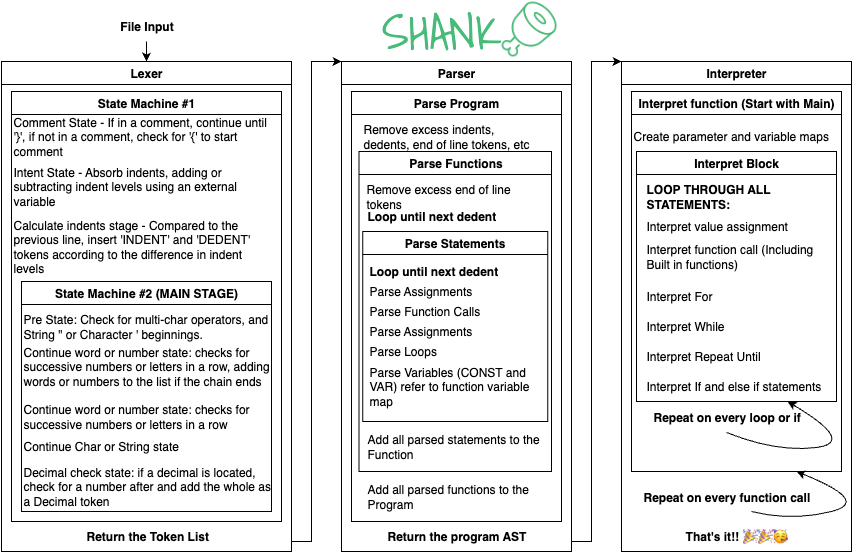

The diagram above was exported from draw.io. Its source (the exported page's mxGraphModel, read from the mxfile embedded in the PNG):
<mxGraphModel dx="1426" dy="800" grid="1" gridSize="10" guides="1" tooltips="1" connect="1" arrows="1" fold="1" page="1" pageScale="1" pageWidth="850" pageHeight="1100" math="0" shadow="0">
  <root>
    <mxCell id="0" />
    <mxCell id="1" parent="0" />
    <mxCell id="_8ZsPxvy5GmQFe1qDCPS-1" value="Lexer" style="swimlane;whiteSpace=wrap;html=1;" vertex="1" parent="1">
      <mxGeometry x="30" y="100" width="290" height="490" as="geometry" />
    </mxCell>
    <mxCell id="_8ZsPxvy5GmQFe1qDCPS-4" value="State Machine #1" style="swimlane;whiteSpace=wrap;html=1;" vertex="1" parent="_8ZsPxvy5GmQFe1qDCPS-1">
      <mxGeometry x="10" y="30" width="270" height="430" as="geometry" />
    </mxCell>
    <mxCell id="_8ZsPxvy5GmQFe1qDCPS-6" value="Comment State - If in a comment, continue until '}', if not in a comment, check for '{' to start comment" style="text;html=1;align=left;verticalAlign=middle;whiteSpace=wrap;rounded=0;" vertex="1" parent="_8ZsPxvy5GmQFe1qDCPS-4">
      <mxGeometry y="20" width="260" height="50" as="geometry" />
    </mxCell>
    <mxCell id="_8ZsPxvy5GmQFe1qDCPS-8" value="Intent State - Absorb indents, adding or subtracting indent levels using an external variable" style="text;html=1;align=left;verticalAlign=middle;whiteSpace=wrap;rounded=0;" vertex="1" parent="_8ZsPxvy5GmQFe1qDCPS-4">
      <mxGeometry y="70" width="260" height="50" as="geometry" />
    </mxCell>
    <mxCell id="_8ZsPxvy5GmQFe1qDCPS-9" value="Calculate indents stage - Compared to the previous line, insert 'INDENT' and 'DEDENT' tokens according to the difference in indent levels" style="text;html=1;align=left;verticalAlign=middle;whiteSpace=wrap;rounded=0;" vertex="1" parent="_8ZsPxvy5GmQFe1qDCPS-4">
      <mxGeometry y="130" width="260" height="50" as="geometry" />
    </mxCell>
    <mxCell id="_8ZsPxvy5GmQFe1qDCPS-10" value="State Machine #2 (MAIN STAGE)" style="swimlane;whiteSpace=wrap;html=1;" vertex="1" parent="_8ZsPxvy5GmQFe1qDCPS-4">
      <mxGeometry x="10" y="190" width="250" height="230" as="geometry" />
    </mxCell>
    <mxCell id="_8ZsPxvy5GmQFe1qDCPS-11" value="Pre State: Check for multi-char operators, and String &quot; or Character ' beginnings." style="text;html=1;align=left;verticalAlign=middle;whiteSpace=wrap;rounded=0;" vertex="1" parent="_8ZsPxvy5GmQFe1qDCPS-10">
      <mxGeometry y="20" width="250" height="50" as="geometry" />
    </mxCell>
    <mxCell id="_8ZsPxvy5GmQFe1qDCPS-12" value="Continue word or number state: checks for successive numbers or letters in a row, adding words or numbers to the list if the chain ends" style="text;html=1;align=left;verticalAlign=middle;whiteSpace=wrap;rounded=0;" vertex="1" parent="_8ZsPxvy5GmQFe1qDCPS-10">
      <mxGeometry y="60" width="250" height="50" as="geometry" />
    </mxCell>
    <mxCell id="_8ZsPxvy5GmQFe1qDCPS-13" value="Continue word or number state: checks for successive numbers or letters in a row" style="text;html=1;align=left;verticalAlign=middle;whiteSpace=wrap;rounded=0;" vertex="1" parent="_8ZsPxvy5GmQFe1qDCPS-10">
      <mxGeometry y="110" width="250" height="50" as="geometry" />
    </mxCell>
    <mxCell id="_8ZsPxvy5GmQFe1qDCPS-14" value="Continue Char or String state" style="text;html=1;align=left;verticalAlign=middle;whiteSpace=wrap;rounded=0;" vertex="1" parent="_8ZsPxvy5GmQFe1qDCPS-10">
      <mxGeometry y="140" width="250" height="50" as="geometry" />
    </mxCell>
    <mxCell id="_8ZsPxvy5GmQFe1qDCPS-15" value="Decimal check state: if a decimal is located, check for a number after and add the whole as a Decimal token" style="text;html=1;align=left;verticalAlign=middle;whiteSpace=wrap;rounded=0;" vertex="1" parent="_8ZsPxvy5GmQFe1qDCPS-10">
      <mxGeometry y="180" width="250" height="50" as="geometry" />
    </mxCell>
    <mxCell id="_8ZsPxvy5GmQFe1qDCPS-32" value="&lt;b&gt;Return the Token List&lt;/b&gt;" style="text;html=1;align=left;verticalAlign=middle;whiteSpace=wrap;rounded=0;" vertex="1" parent="_8ZsPxvy5GmQFe1qDCPS-1">
      <mxGeometry x="82.5" y="460" width="125" height="30" as="geometry" />
    </mxCell>
    <mxCell id="_8ZsPxvy5GmQFe1qDCPS-2" value="Parser" style="swimlane;whiteSpace=wrap;html=1;" vertex="1" parent="1">
      <mxGeometry x="370" y="100" width="230" height="490" as="geometry" />
    </mxCell>
    <mxCell id="_8ZsPxvy5GmQFe1qDCPS-16" value="Parse Program" style="swimlane;whiteSpace=wrap;html=1;" vertex="1" parent="_8ZsPxvy5GmQFe1qDCPS-2">
      <mxGeometry x="10" y="30" width="210" height="430" as="geometry" />
    </mxCell>
    <mxCell id="_8ZsPxvy5GmQFe1qDCPS-17" value="Remove excess indents, dedents, end of line tokens, etc" style="text;html=1;align=left;verticalAlign=middle;whiteSpace=wrap;rounded=0;" vertex="1" parent="_8ZsPxvy5GmQFe1qDCPS-16">
      <mxGeometry x="10" y="30" width="180" height="30" as="geometry" />
    </mxCell>
    <mxCell id="_8ZsPxvy5GmQFe1qDCPS-18" value="Parse Functions" style="swimlane;whiteSpace=wrap;html=1;" vertex="1" parent="_8ZsPxvy5GmQFe1qDCPS-16">
      <mxGeometry x="7.5" y="60" width="192.5" height="320" as="geometry" />
    </mxCell>
    <mxCell id="_8ZsPxvy5GmQFe1qDCPS-19" value="Remove excess end of line tokens" style="text;html=1;align=left;verticalAlign=middle;whiteSpace=wrap;rounded=0;" vertex="1" parent="_8ZsPxvy5GmQFe1qDCPS-18">
      <mxGeometry x="5" y="30" width="180" height="30" as="geometry" />
    </mxCell>
    <mxCell id="_8ZsPxvy5GmQFe1qDCPS-20" value="Parse Statements" style="swimlane;whiteSpace=wrap;html=1;" vertex="1" parent="_8ZsPxvy5GmQFe1qDCPS-18">
      <mxGeometry x="3.75" y="80" width="185" height="190" as="geometry" />
    </mxCell>
    <mxCell id="_8ZsPxvy5GmQFe1qDCPS-21" value="Parse Assignments" style="text;html=1;align=left;verticalAlign=middle;whiteSpace=wrap;rounded=0;" vertex="1" parent="_8ZsPxvy5GmQFe1qDCPS-20">
      <mxGeometry x="5" y="45" width="180" height="30" as="geometry" />
    </mxCell>
    <mxCell id="_8ZsPxvy5GmQFe1qDCPS-23" value="Parse Function Calls" style="text;html=1;align=left;verticalAlign=middle;whiteSpace=wrap;rounded=0;" vertex="1" parent="_8ZsPxvy5GmQFe1qDCPS-20">
      <mxGeometry x="5" y="65" width="180" height="30" as="geometry" />
    </mxCell>
    <mxCell id="_8ZsPxvy5GmQFe1qDCPS-24" value="Parse Assignments" style="text;html=1;align=left;verticalAlign=middle;whiteSpace=wrap;rounded=0;" vertex="1" parent="_8ZsPxvy5GmQFe1qDCPS-20">
      <mxGeometry x="5" y="85" width="180" height="30" as="geometry" />
    </mxCell>
    <mxCell id="_8ZsPxvy5GmQFe1qDCPS-25" value="Parse Loops" style="text;html=1;align=left;verticalAlign=middle;whiteSpace=wrap;rounded=0;" vertex="1" parent="_8ZsPxvy5GmQFe1qDCPS-20">
      <mxGeometry x="5" y="105" width="180" height="30" as="geometry" />
    </mxCell>
    <mxCell id="_8ZsPxvy5GmQFe1qDCPS-26" value="&lt;b&gt;Loop until next dedent&lt;/b&gt;" style="text;html=1;align=left;verticalAlign=middle;whiteSpace=wrap;rounded=0;" vertex="1" parent="_8ZsPxvy5GmQFe1qDCPS-20">
      <mxGeometry x="5" y="25" width="180" height="30" as="geometry" />
    </mxCell>
    <mxCell id="_8ZsPxvy5GmQFe1qDCPS-28" value="Parse Variables (CONST and VAR) refer to function variable map" style="text;html=1;align=left;verticalAlign=middle;whiteSpace=wrap;rounded=0;" vertex="1" parent="_8ZsPxvy5GmQFe1qDCPS-20">
      <mxGeometry x="5" y="140" width="180" height="30" as="geometry" />
    </mxCell>
    <mxCell id="_8ZsPxvy5GmQFe1qDCPS-27" value="&lt;b&gt;Loop until next dedent&lt;/b&gt;" style="text;html=1;align=left;verticalAlign=middle;whiteSpace=wrap;rounded=0;" vertex="1" parent="_8ZsPxvy5GmQFe1qDCPS-18">
      <mxGeometry x="6.25" y="50" width="180" height="30" as="geometry" />
    </mxCell>
    <mxCell id="_8ZsPxvy5GmQFe1qDCPS-29" value="Add all parsed statements to the Function" style="text;html=1;align=left;verticalAlign=middle;whiteSpace=wrap;rounded=0;" vertex="1" parent="_8ZsPxvy5GmQFe1qDCPS-18">
      <mxGeometry x="6.25" y="280" width="180" height="30" as="geometry" />
    </mxCell>
    <mxCell id="_8ZsPxvy5GmQFe1qDCPS-30" value="Add all parsed functions to the Program" style="text;html=1;align=left;verticalAlign=middle;whiteSpace=wrap;rounded=0;" vertex="1" parent="_8ZsPxvy5GmQFe1qDCPS-16">
      <mxGeometry x="13.75" y="390" width="180" height="30" as="geometry" />
    </mxCell>
    <mxCell id="_8ZsPxvy5GmQFe1qDCPS-31" value="&lt;b&gt;Return the program AST&lt;/b&gt;" style="text;html=1;align=left;verticalAlign=middle;whiteSpace=wrap;rounded=0;" vertex="1" parent="_8ZsPxvy5GmQFe1qDCPS-2">
      <mxGeometry x="44.06" y="460" width="141.87" height="30" as="geometry" />
    </mxCell>
    <mxCell id="_8ZsPxvy5GmQFe1qDCPS-3" value="Interpreter" style="swimlane;whiteSpace=wrap;html=1;" vertex="1" parent="1">
      <mxGeometry x="650" y="100" width="230" height="490" as="geometry" />
    </mxCell>
    <mxCell id="_8ZsPxvy5GmQFe1qDCPS-43" value="Interpret function (Start with Main)" style="swimlane;whiteSpace=wrap;html=1;" vertex="1" parent="_8ZsPxvy5GmQFe1qDCPS-3">
      <mxGeometry x="10" y="30" width="210" height="380" as="geometry">
        <mxRectangle x="10" y="30" width="220" height="30" as="alternateBounds" />
      </mxGeometry>
    </mxCell>
    <mxCell id="_8ZsPxvy5GmQFe1qDCPS-44" value="Create parameter and variable maps" style="text;html=1;align=left;verticalAlign=middle;whiteSpace=wrap;rounded=0;" vertex="1" parent="_8ZsPxvy5GmQFe1qDCPS-43">
      <mxGeometry y="30" width="210" height="30" as="geometry" />
    </mxCell>
    <mxCell id="_8ZsPxvy5GmQFe1qDCPS-46" value="Interpret Block" style="swimlane;whiteSpace=wrap;html=1;" vertex="1" parent="_8ZsPxvy5GmQFe1qDCPS-43">
      <mxGeometry x="5" y="60" width="200" height="250" as="geometry" />
    </mxCell>
    <mxCell id="_8ZsPxvy5GmQFe1qDCPS-47" value="Interpret value assignment" style="text;html=1;align=left;verticalAlign=middle;whiteSpace=wrap;rounded=0;" vertex="1" parent="_8ZsPxvy5GmQFe1qDCPS-46">
      <mxGeometry x="7.5" y="60" width="185" height="30" as="geometry" />
    </mxCell>
    <mxCell id="_8ZsPxvy5GmQFe1qDCPS-48" value="Interpret function call (Including Built in functions)" style="text;html=1;align=left;verticalAlign=middle;whiteSpace=wrap;rounded=0;" vertex="1" parent="_8ZsPxvy5GmQFe1qDCPS-46">
      <mxGeometry x="7.5" y="90" width="185" height="30" as="geometry" />
    </mxCell>
    <mxCell id="_8ZsPxvy5GmQFe1qDCPS-49" value="Interpret For" style="text;html=1;align=left;verticalAlign=middle;whiteSpace=wrap;rounded=0;" vertex="1" parent="_8ZsPxvy5GmQFe1qDCPS-46">
      <mxGeometry x="7.5" y="130" width="185" height="30" as="geometry" />
    </mxCell>
    <mxCell id="_8ZsPxvy5GmQFe1qDCPS-50" value="Interpret While" style="text;html=1;align=left;verticalAlign=middle;whiteSpace=wrap;rounded=0;" vertex="1" parent="_8ZsPxvy5GmQFe1qDCPS-46">
      <mxGeometry x="7.5" y="160" width="185" height="30" as="geometry" />
    </mxCell>
    <mxCell id="_8ZsPxvy5GmQFe1qDCPS-51" value="Interpret Repeat Until" style="text;html=1;align=left;verticalAlign=middle;whiteSpace=wrap;rounded=0;" vertex="1" parent="_8ZsPxvy5GmQFe1qDCPS-46">
      <mxGeometry x="7.5" y="190" width="185" height="30" as="geometry" />
    </mxCell>
    <mxCell id="_8ZsPxvy5GmQFe1qDCPS-52" value="Interpret If and else if statements" style="text;html=1;align=left;verticalAlign=middle;whiteSpace=wrap;rounded=0;" vertex="1" parent="_8ZsPxvy5GmQFe1qDCPS-46">
      <mxGeometry x="7.5" y="220" width="185" height="30" as="geometry" />
    </mxCell>
    <mxCell id="_8ZsPxvy5GmQFe1qDCPS-53" value="&lt;b&gt;LOOP THROUGH ALL STATEMENTS:&lt;/b&gt;" style="text;html=1;align=left;verticalAlign=middle;whiteSpace=wrap;rounded=0;" vertex="1" parent="_8ZsPxvy5GmQFe1qDCPS-46">
      <mxGeometry x="7.5" y="30" width="185" height="30" as="geometry" />
    </mxCell>
    <mxCell id="_8ZsPxvy5GmQFe1qDCPS-55" value="&lt;b&gt;Repeat on every loop or if&lt;/b&gt;" style="text;html=1;align=left;verticalAlign=middle;whiteSpace=wrap;rounded=0;" vertex="1" parent="_8ZsPxvy5GmQFe1qDCPS-43">
      <mxGeometry x="20" y="310.99" width="185" height="30" as="geometry" />
    </mxCell>
    <mxCell id="_8ZsPxvy5GmQFe1qDCPS-54" value="" style="curved=1;endArrow=classic;html=1;rounded=0;entryX=0.803;entryY=0.967;entryDx=0;entryDy=0;entryPerimeter=0;" edge="1" parent="_8ZsPxvy5GmQFe1qDCPS-43">
      <mxGeometry width="50" height="50" relative="1" as="geometry">
        <mxPoint x="95" y="340.99" as="sourcePoint" />
        <mxPoint x="156.05499999999984" y="310" as="targetPoint" />
        <Array as="points">
          <mxPoint x="145" y="360.99" />
          <mxPoint x="225" y="350.99" />
        </Array>
      </mxGeometry>
    </mxCell>
    <mxCell id="_8ZsPxvy5GmQFe1qDCPS-56" value="&lt;b&gt;Repeat on every function call&lt;/b&gt;" style="text;html=1;align=left;verticalAlign=middle;whiteSpace=wrap;rounded=0;" vertex="1" parent="_8ZsPxvy5GmQFe1qDCPS-3">
      <mxGeometry x="20" y="421" width="185" height="30" as="geometry" />
    </mxCell>
    <mxCell id="_8ZsPxvy5GmQFe1qDCPS-57" value="" style="curved=1;endArrow=classic;html=1;rounded=0;" edge="1" parent="_8ZsPxvy5GmQFe1qDCPS-3">
      <mxGeometry width="50" height="50" relative="1" as="geometry">
        <mxPoint x="130" y="450" as="sourcePoint" />
        <mxPoint x="175" y="410" as="targetPoint" />
        <Array as="points">
          <mxPoint x="170" y="460" />
          <mxPoint x="250" y="440" />
        </Array>
      </mxGeometry>
    </mxCell>
    <mxCell id="_8ZsPxvy5GmQFe1qDCPS-58" value="&lt;b&gt;That's it!! 🎉🎉🥳&lt;/b&gt;" style="text;html=1;align=center;verticalAlign=middle;whiteSpace=wrap;rounded=0;" vertex="1" parent="_8ZsPxvy5GmQFe1qDCPS-3">
      <mxGeometry x="50" y="460" width="130" height="30" as="geometry" />
    </mxCell>
    <mxCell id="_8ZsPxvy5GmQFe1qDCPS-33" value="" style="shape=image;verticalLabelPosition=bottom;labelBackgroundColor=default;verticalAlign=top;aspect=fixed;imageAspect=0;image=data:image/png,(base64 omitted: 32320 chars);" vertex="1" parent="1">
      <mxGeometry x="530" y="40" width="55" height="55" as="geometry" />
    </mxCell>
    <mxCell id="_8ZsPxvy5GmQFe1qDCPS-34" value="&lt;font style=&quot;font-size: 49px; color: light-dark(rgb(72, 187, 120), rgb(255, 255, 255));&quot; data-font-src=&quot;https://fonts.googleapis.com/css?family=Shadows+Into+Light&quot; face=&quot;Shadows Into Light&quot;&gt;SHANK&lt;/font&gt;" style="text;html=1;align=center;verticalAlign=middle;whiteSpace=wrap;rounded=0;" vertex="1" parent="1">
      <mxGeometry x="440" y="55" width="60" height="30" as="geometry" />
    </mxCell>
    <mxCell id="_8ZsPxvy5GmQFe1qDCPS-35" value="&lt;b&gt;File Input&lt;/b&gt;" style="text;html=1;align=center;verticalAlign=middle;whiteSpace=wrap;rounded=0;" vertex="1" parent="1">
      <mxGeometry x="132.5" y="50" width="85" height="30" as="geometry" />
    </mxCell>
    <mxCell id="_8ZsPxvy5GmQFe1qDCPS-36" value="" style="endArrow=classic;html=1;rounded=0;entryX=0.5;entryY=0;entryDx=0;entryDy=0;" edge="1" parent="1" source="_8ZsPxvy5GmQFe1qDCPS-35" target="_8ZsPxvy5GmQFe1qDCPS-1">
      <mxGeometry width="50" height="50" relative="1" as="geometry">
        <mxPoint x="270" as="sourcePoint" />
        <mxPoint x="230" y="10" as="targetPoint" />
      </mxGeometry>
    </mxCell>
    <mxCell id="_8ZsPxvy5GmQFe1qDCPS-37" value="" style="endArrow=classic;html=1;rounded=0;entryX=0;entryY=0;entryDx=0;entryDy=0;" edge="1" parent="1" target="_8ZsPxvy5GmQFe1qDCPS-2">
      <mxGeometry width="50" height="50" relative="1" as="geometry">
        <mxPoint x="320" y="580" as="sourcePoint" />
        <mxPoint x="450" y="280" as="targetPoint" />
        <Array as="points">
          <mxPoint x="340" y="580" />
          <mxPoint x="340" y="100" />
        </Array>
      </mxGeometry>
    </mxCell>
    <mxCell id="_8ZsPxvy5GmQFe1qDCPS-38" value="" style="endArrow=classic;html=1;rounded=0;entryX=0;entryY=0;entryDx=0;entryDy=0;" edge="1" parent="1">
      <mxGeometry width="50" height="50" relative="1" as="geometry">
        <mxPoint x="600" y="580" as="sourcePoint" />
        <mxPoint x="650" y="100" as="targetPoint" />
        <Array as="points">
          <mxPoint x="620" y="580" />
          <mxPoint x="620" y="100" />
        </Array>
      </mxGeometry>
    </mxCell>
  </root>
</mxGraphModel>